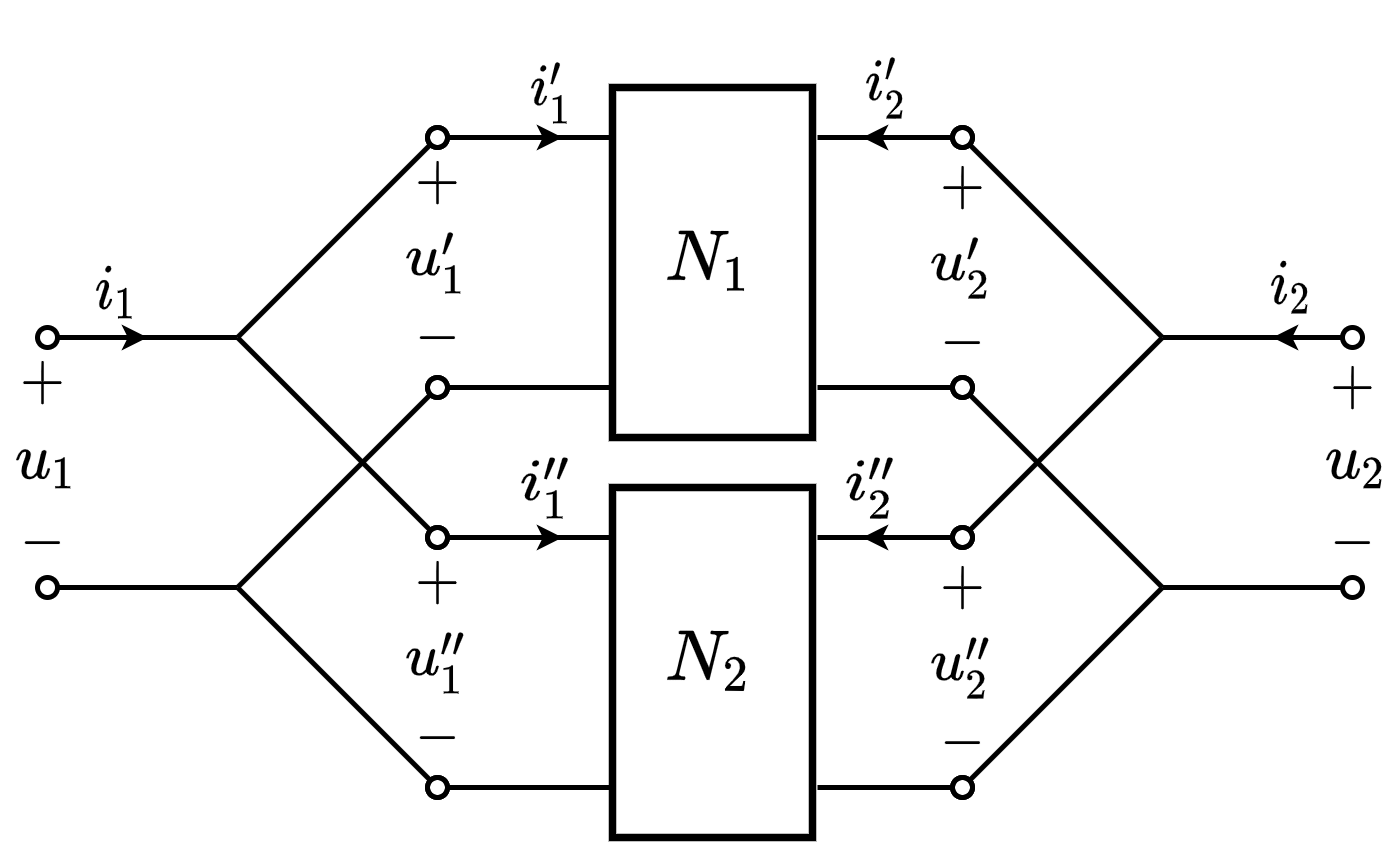

The diagram above was exported from draw.io. Its source (the exported page's mxGraphModel, read from the mxfile embedded in the PNG):
<mxGraphModel dx="244" dy="288" grid="1" gridSize="5" guides="1" tooltips="1" connect="1" arrows="1" fold="1" page="1" pageScale="1" pageWidth="827" pageHeight="1169" math="1" shadow="0">
  <root>
    <mxCell id="0" />
    <mxCell id="1" parent="0" />
    <mxCell id="ClMfeebkYCAQajB1Zd_--21" value="$$+$$" style="text;html=1;resizable=1;autosize=1;align=center;verticalAlign=middle;points=[];fillColor=none;strokeColor=none;rounded=0;movable=1;rotatable=1;deletable=1;editable=1;connectable=0;fontSize=10;" vertex="1" parent="1">
      <mxGeometry x="342" y="369" width="15" height="12" as="geometry" />
    </mxCell>
    <mxCell id="ClMfeebkYCAQajB1Zd_--22" value="$$-$$" style="text;resizable=1;autosize=1;align=center;verticalAlign=middle;points=[];fillColor=none;strokeColor=none;rounded=0;html=1;imageAspect=1;noLabel=0;recursiveResize=1;expand=1;editable=1;movable=1;rotatable=1;deletable=1;connectable=0;comic=0;fontSize=10;" vertex="1" parent="1">
      <mxGeometry x="342" y="401" width="15" height="9" as="geometry" />
    </mxCell>
    <mxCell id="ClMfeebkYCAQajB1Zd_--4" value="$$+$$" style="text;html=1;resizable=1;autosize=1;align=center;verticalAlign=middle;points=[];fillColor=none;strokeColor=none;rounded=0;movable=1;rotatable=1;deletable=1;editable=1;connectable=0;fontSize=10;" vertex="1" parent="1">
      <mxGeometry x="157.99999999999997" y="328" width="15" height="12" as="geometry" />
    </mxCell>
    <mxCell id="_tpZHG4uNnz5ES9-Bjnb-25" value="\(u_2'\)" style="text;html=1;resizable=1;autosize=1;align=center;verticalAlign=middle;points=[];fillColor=none;strokeColor=none;rounded=0;comic=0;movable=1;rotatable=1;deletable=1;editable=1;connectable=0;fontSize=10;" parent="1" vertex="1">
      <mxGeometry x="340" y="301" width="20" height="20" as="geometry" />
    </mxCell>
    <mxCell id="vnZBPzhVjVgXWo8NbZRj-27" value="" style="endArrow=oval;html=1;rounded=0;fontSize=10;startSize=4;endSize=4;endFill=0;" parent="1" edge="1">
      <mxGeometry width="50" height="50" relative="1" as="geometry">
        <mxPoint x="280" y="285" as="sourcePoint" />
        <mxPoint x="245" y="285" as="targetPoint" />
      </mxGeometry>
    </mxCell>
    <mxCell id="vnZBPzhVjVgXWo8NbZRj-30" value="" style="endArrow=classic;html=1;rounded=0;fontSize=10;endSize=2;" parent="1" edge="1">
      <mxGeometry width="50" height="50" relative="1" as="geometry">
        <mxPoint x="260" y="285" as="sourcePoint" />
        <mxPoint x="270" y="285" as="targetPoint" />
      </mxGeometry>
    </mxCell>
    <mxCell id="vnZBPzhVjVgXWo8NbZRj-31" value="$$i_1'$$" style="text;html=1;resizable=1;autosize=1;align=center;verticalAlign=middle;points=[];fillColor=none;strokeColor=none;rounded=0;fontSize=10;movable=1;rotatable=1;deletable=1;editable=1;connectable=0;" parent="1" vertex="1">
      <mxGeometry x="260" y="266" width="15" height="20" as="geometry" />
    </mxCell>
    <mxCell id="vnZBPzhVjVgXWo8NbZRj-33" value="" style="endArrow=oval;html=1;rounded=0;fontSize=10;startSize=4;endSize=4;endFill=0;" parent="1" edge="1">
      <mxGeometry width="50" height="50" relative="1" as="geometry">
        <mxPoint x="290" y="335" as="sourcePoint" />
        <mxPoint x="245" y="335" as="targetPoint" />
      </mxGeometry>
    </mxCell>
    <mxCell id="vnZBPzhVjVgXWo8NbZRj-39" value="$$+$$" style="text;html=1;resizable=1;autosize=1;align=center;verticalAlign=middle;points=[];fillColor=none;strokeColor=none;rounded=0;movable=1;rotatable=1;deletable=1;editable=1;connectable=0;fontSize=10;" parent="1" vertex="1">
      <mxGeometry x="236.99999999999997" y="288" width="15" height="12" as="geometry" />
    </mxCell>
    <mxCell id="vnZBPzhVjVgXWo8NbZRj-40" value="$$-$$" style="text;resizable=1;autosize=1;align=center;verticalAlign=middle;points=[];fillColor=none;strokeColor=none;rounded=0;html=1;imageAspect=1;noLabel=0;recursiveResize=1;expand=1;editable=1;movable=1;rotatable=1;deletable=1;connectable=0;comic=0;fontSize=10;" parent="1" vertex="1">
      <mxGeometry x="236.99999999999997" y="320" width="15" height="9" as="geometry" />
    </mxCell>
    <mxCell id="vnZBPzhVjVgXWo8NbZRj-41" value="\(u_1'\)" style="text;html=1;resizable=1;autosize=1;align=center;verticalAlign=middle;points=[];fillColor=none;strokeColor=none;rounded=0;comic=0;movable=1;rotatable=1;deletable=1;editable=1;connectable=0;fontSize=10;" parent="1" vertex="1">
      <mxGeometry x="235" y="300" width="20" height="20" as="geometry" />
    </mxCell>
    <mxCell id="bXhRz9zdWTw2_m6RRyU6-28" value="$$N_1$$" style="rounded=0;whiteSpace=wrap;html=1;strokeWidth=1.5;connectable=0;" parent="1" vertex="1">
      <mxGeometry x="280" y="275" width="40" height="70" as="geometry" />
    </mxCell>
    <mxCell id="_tpZHG4uNnz5ES9-Bjnb-19" value="" style="endArrow=oval;html=1;rounded=0;fontSize=10;startSize=4;endSize=4;endFill=0;" parent="1" edge="1">
      <mxGeometry width="50" height="50" relative="1" as="geometry">
        <mxPoint x="321" y="285" as="sourcePoint" />
        <mxPoint x="350" y="285" as="targetPoint" />
      </mxGeometry>
    </mxCell>
    <mxCell id="_tpZHG4uNnz5ES9-Bjnb-20" value="" style="endArrow=classic;html=1;rounded=0;fontSize=10;endSize=2;" parent="1" edge="1">
      <mxGeometry width="50" height="50" relative="1" as="geometry">
        <mxPoint x="341" y="285" as="sourcePoint" />
        <mxPoint x="330" y="285" as="targetPoint" />
      </mxGeometry>
    </mxCell>
    <mxCell id="_tpZHG4uNnz5ES9-Bjnb-21" value="$$i_2'$$" style="text;html=1;resizable=1;autosize=1;align=center;verticalAlign=middle;points=[];fillColor=none;strokeColor=none;rounded=0;fontSize=10;movable=1;rotatable=1;deletable=1;editable=1;connectable=0;" parent="1" vertex="1">
      <mxGeometry x="327" y="265" width="15" height="20" as="geometry" />
    </mxCell>
    <mxCell id="_tpZHG4uNnz5ES9-Bjnb-22" value="" style="endArrow=oval;html=1;rounded=0;fontSize=10;startSize=4;endSize=4;endFill=0;" parent="1" edge="1">
      <mxGeometry width="50" height="50" relative="1" as="geometry">
        <mxPoint x="321" y="335" as="sourcePoint" />
        <mxPoint x="350" y="335" as="targetPoint" />
      </mxGeometry>
    </mxCell>
    <mxCell id="_tpZHG4uNnz5ES9-Bjnb-23" value="$$+$$" style="text;html=1;resizable=1;autosize=1;align=center;verticalAlign=middle;points=[];fillColor=none;strokeColor=none;rounded=0;movable=1;rotatable=1;deletable=1;editable=1;connectable=0;fontSize=10;" parent="1" vertex="1">
      <mxGeometry x="342" y="289" width="15" height="12" as="geometry" />
    </mxCell>
    <mxCell id="_tpZHG4uNnz5ES9-Bjnb-24" value="$$-$$" style="text;resizable=1;autosize=1;align=center;verticalAlign=middle;points=[];fillColor=none;strokeColor=none;rounded=0;html=1;imageAspect=1;noLabel=0;recursiveResize=1;expand=1;editable=1;movable=1;rotatable=1;deletable=1;connectable=0;comic=0;fontSize=10;" parent="1" vertex="1">
      <mxGeometry x="342" y="321" width="15" height="9" as="geometry" />
    </mxCell>
    <mxCell id="_tpZHG4uNnz5ES9-Bjnb-34" value="" style="endArrow=oval;html=1;rounded=0;startSize=4;endSize=4;jumpSize=6;startArrow=none;startFill=0;endFill=0;" parent="1" edge="1">
      <mxGeometry width="50" height="50" relative="1" as="geometry">
        <mxPoint x="390" y="325" as="sourcePoint" />
        <mxPoint x="428" y="325" as="targetPoint" />
      </mxGeometry>
    </mxCell>
    <mxCell id="_tpZHG4uNnz5ES9-Bjnb-35" value="" style="endArrow=oval;html=1;rounded=0;startSize=4;endSize=4;jumpSize=6;endFill=0;" parent="1" edge="1">
      <mxGeometry width="50" height="50" relative="1" as="geometry">
        <mxPoint x="390" y="375" as="sourcePoint" />
        <mxPoint x="428" y="375" as="targetPoint" />
      </mxGeometry>
    </mxCell>
    <mxCell id="ClMfeebkYCAQajB1Zd_--1" value="" style="endArrow=oval;html=1;rounded=0;fontSize=10;startSize=4;endSize=4;endFill=0;" edge="1" parent="1">
      <mxGeometry width="50" height="50" relative="1" as="geometry">
        <mxPoint x="205" y="325" as="sourcePoint" />
        <mxPoint x="167" y="325" as="targetPoint" />
      </mxGeometry>
    </mxCell>
    <mxCell id="ClMfeebkYCAQajB1Zd_--2" value="" style="endArrow=classic;html=1;rounded=0;fontSize=10;endSize=2;" edge="1" parent="1">
      <mxGeometry width="50" height="50" relative="1" as="geometry">
        <mxPoint x="177" y="325" as="sourcePoint" />
        <mxPoint x="187" y="325" as="targetPoint" />
      </mxGeometry>
    </mxCell>
    <mxCell id="ClMfeebkYCAQajB1Zd_--3" value="$$i_1$$" style="text;html=1;resizable=1;autosize=1;align=center;verticalAlign=middle;points=[];fillColor=none;strokeColor=none;rounded=0;fontSize=10;movable=1;rotatable=1;deletable=1;editable=1;connectable=0;" vertex="1" parent="1">
      <mxGeometry x="171" y="306" width="20" height="20" as="geometry" />
    </mxCell>
    <mxCell id="ClMfeebkYCAQajB1Zd_--5" value="" style="endArrow=classic;html=1;rounded=0;fontSize=10;endSize=2;" edge="1" parent="1">
      <mxGeometry width="50" height="50" relative="1" as="geometry">
        <mxPoint x="422.99999999999994" y="324.99999999999994" as="sourcePoint" />
        <mxPoint x="412" y="324.99999999999994" as="targetPoint" />
      </mxGeometry>
    </mxCell>
    <mxCell id="ClMfeebkYCAQajB1Zd_--6" value="$$i_2$$" style="text;html=1;resizable=1;autosize=1;align=center;verticalAlign=middle;points=[];fillColor=none;strokeColor=none;rounded=0;fontSize=10;movable=1;rotatable=1;deletable=1;editable=1;connectable=0;" vertex="1" parent="1">
      <mxGeometry x="408" y="305" width="15" height="20" as="geometry" />
    </mxCell>
    <mxCell id="ClMfeebkYCAQajB1Zd_--7" value="$$+$$" style="text;html=1;resizable=1;autosize=1;align=center;verticalAlign=middle;points=[];fillColor=none;strokeColor=none;rounded=0;movable=1;rotatable=1;deletable=1;editable=1;connectable=0;fontSize=10;" vertex="1" parent="1">
      <mxGeometry x="420" y="329" width="15" height="12" as="geometry" />
    </mxCell>
    <mxCell id="ClMfeebkYCAQajB1Zd_--8" value="\(u_2''\)" style="text;html=1;resizable=1;autosize=1;align=center;verticalAlign=middle;points=[];fillColor=none;strokeColor=none;rounded=0;comic=0;movable=1;rotatable=1;deletable=1;editable=1;connectable=0;fontSize=10;" vertex="1" parent="1">
      <mxGeometry x="340" y="381" width="20" height="20" as="geometry" />
    </mxCell>
    <mxCell id="ClMfeebkYCAQajB1Zd_--9" value="" style="endArrow=oval;html=1;rounded=0;fontSize=10;startSize=4;endSize=4;endFill=0;" edge="1" parent="1">
      <mxGeometry width="50" height="50" relative="1" as="geometry">
        <mxPoint x="280" y="365" as="sourcePoint" />
        <mxPoint x="245" y="365" as="targetPoint" />
      </mxGeometry>
    </mxCell>
    <mxCell id="ClMfeebkYCAQajB1Zd_--10" value="" style="endArrow=classic;html=1;rounded=0;fontSize=10;endSize=2;" edge="1" parent="1">
      <mxGeometry width="50" height="50" relative="1" as="geometry">
        <mxPoint x="260" y="365" as="sourcePoint" />
        <mxPoint x="270" y="365" as="targetPoint" />
      </mxGeometry>
    </mxCell>
    <mxCell id="ClMfeebkYCAQajB1Zd_--11" value="$$i_1''$$" style="text;html=1;resizable=1;autosize=1;align=center;verticalAlign=middle;points=[];fillColor=none;strokeColor=none;rounded=0;fontSize=10;movable=1;rotatable=1;deletable=1;editable=1;connectable=0;" vertex="1" parent="1">
      <mxGeometry x="258" y="345" width="17" height="20" as="geometry" />
    </mxCell>
    <mxCell id="ClMfeebkYCAQajB1Zd_--12" value="" style="endArrow=oval;html=1;rounded=0;fontSize=10;startSize=4;endSize=4;endFill=0;" edge="1" parent="1">
      <mxGeometry width="50" height="50" relative="1" as="geometry">
        <mxPoint x="290" y="415" as="sourcePoint" />
        <mxPoint x="245" y="415" as="targetPoint" />
      </mxGeometry>
    </mxCell>
    <mxCell id="ClMfeebkYCAQajB1Zd_--13" value="$$+$$" style="text;html=1;resizable=1;autosize=1;align=center;verticalAlign=middle;points=[];fillColor=none;strokeColor=none;rounded=0;movable=1;rotatable=1;deletable=1;editable=1;connectable=0;fontSize=10;" vertex="1" parent="1">
      <mxGeometry x="236.99999999999997" y="368" width="15" height="12" as="geometry" />
    </mxCell>
    <mxCell id="ClMfeebkYCAQajB1Zd_--14" value="$$-$$" style="text;resizable=1;autosize=1;align=center;verticalAlign=middle;points=[];fillColor=none;strokeColor=none;rounded=0;html=1;imageAspect=1;noLabel=0;recursiveResize=1;expand=1;editable=1;movable=1;rotatable=1;deletable=1;connectable=0;comic=0;fontSize=10;" vertex="1" parent="1">
      <mxGeometry x="236.99999999999997" y="400" width="15" height="9" as="geometry" />
    </mxCell>
    <mxCell id="ClMfeebkYCAQajB1Zd_--15" value="\(u_1''\)" style="text;html=1;resizable=1;autosize=1;align=center;verticalAlign=middle;points=[];fillColor=none;strokeColor=none;rounded=0;comic=0;movable=1;rotatable=1;deletable=1;editable=1;connectable=0;fontSize=10;" vertex="1" parent="1">
      <mxGeometry x="235" y="380" width="20" height="20" as="geometry" />
    </mxCell>
    <mxCell id="ClMfeebkYCAQajB1Zd_--16" value="$$N_2$$" style="rounded=0;whiteSpace=wrap;html=1;strokeWidth=1.5;connectable=0;" vertex="1" parent="1">
      <mxGeometry x="280" y="355" width="40" height="70" as="geometry" />
    </mxCell>
    <mxCell id="ClMfeebkYCAQajB1Zd_--17" value="" style="endArrow=oval;html=1;rounded=0;fontSize=10;startSize=4;endSize=4;endFill=0;" edge="1" parent="1">
      <mxGeometry width="50" height="50" relative="1" as="geometry">
        <mxPoint x="321" y="365" as="sourcePoint" />
        <mxPoint x="350" y="365" as="targetPoint" />
      </mxGeometry>
    </mxCell>
    <mxCell id="ClMfeebkYCAQajB1Zd_--18" value="" style="endArrow=classic;html=1;rounded=0;fontSize=10;endSize=2;" edge="1" parent="1">
      <mxGeometry width="50" height="50" relative="1" as="geometry">
        <mxPoint x="341" y="365" as="sourcePoint" />
        <mxPoint x="330" y="365" as="targetPoint" />
      </mxGeometry>
    </mxCell>
    <mxCell id="ClMfeebkYCAQajB1Zd_--19" value="$$i_2''$$" style="text;html=1;resizable=1;autosize=1;align=center;verticalAlign=middle;points=[];fillColor=none;strokeColor=none;rounded=0;fontSize=10;movable=1;rotatable=1;deletable=1;editable=1;connectable=0;" vertex="1" parent="1">
      <mxGeometry x="322" y="345" width="20" height="20" as="geometry" />
    </mxCell>
    <mxCell id="ClMfeebkYCAQajB1Zd_--20" value="" style="endArrow=oval;html=1;rounded=0;fontSize=10;startSize=4;endSize=4;endFill=0;" edge="1" parent="1">
      <mxGeometry width="50" height="50" relative="1" as="geometry">
        <mxPoint x="321" y="415" as="sourcePoint" />
        <mxPoint x="350" y="415" as="targetPoint" />
      </mxGeometry>
    </mxCell>
    <mxCell id="ClMfeebkYCAQajB1Zd_--25" value="" style="endArrow=oval;html=1;rounded=0;fontSize=10;startSize=4;endSize=4;endFill=0;" edge="1" parent="1">
      <mxGeometry width="50" height="50" relative="1" as="geometry">
        <mxPoint x="205.00000000000006" y="375" as="sourcePoint" />
        <mxPoint x="167" y="375" as="targetPoint" />
      </mxGeometry>
    </mxCell>
    <mxCell id="ClMfeebkYCAQajB1Zd_--26" value="$$-$$" style="text;resizable=1;autosize=1;align=center;verticalAlign=middle;points=[];fillColor=none;strokeColor=none;rounded=0;html=1;imageAspect=1;noLabel=0;recursiveResize=1;expand=1;editable=1;movable=1;rotatable=1;deletable=1;connectable=0;comic=0;fontSize=10;" vertex="1" parent="1">
      <mxGeometry x="157.99999999999997" y="361" width="15" height="9" as="geometry" />
    </mxCell>
    <mxCell id="ClMfeebkYCAQajB1Zd_--27" value="$$-$$" style="text;resizable=1;autosize=1;align=center;verticalAlign=middle;points=[];fillColor=none;strokeColor=none;rounded=0;html=1;imageAspect=1;noLabel=0;recursiveResize=1;expand=1;editable=1;movable=1;rotatable=1;deletable=1;connectable=0;comic=0;fontSize=10;" vertex="1" parent="1">
      <mxGeometry x="420" y="361" width="15" height="9" as="geometry" />
    </mxCell>
    <mxCell id="ClMfeebkYCAQajB1Zd_--29" value="\(u_1\)" style="text;html=1;resizable=1;autosize=1;align=center;verticalAlign=middle;points=[];fillColor=none;strokeColor=none;rounded=0;comic=0;movable=1;rotatable=1;deletable=1;editable=1;connectable=0;fontSize=10;" vertex="1" parent="1">
      <mxGeometry x="159" y="340" width="15" height="20" as="geometry" />
    </mxCell>
    <mxCell id="ClMfeebkYCAQajB1Zd_--30" value="\(u_2\)" style="text;html=1;resizable=1;autosize=1;align=center;verticalAlign=middle;points=[];fillColor=none;strokeColor=none;rounded=0;comic=0;movable=1;rotatable=1;deletable=1;editable=1;connectable=0;fontSize=10;" vertex="1" parent="1">
      <mxGeometry x="424" y="340" width="10" height="20" as="geometry" />
    </mxCell>
    <mxCell id="ClMfeebkYCAQajB1Zd_--31" value="" style="endArrow=oval;html=1;rounded=0;endSize=4;startArrow=none;startFill=0;endFill=0;startSize=4;" edge="1" parent="1">
      <mxGeometry width="50" height="50" relative="1" as="geometry">
        <mxPoint x="205" y="325" as="sourcePoint" />
        <mxPoint x="245" y="285" as="targetPoint" />
      </mxGeometry>
    </mxCell>
    <mxCell id="ClMfeebkYCAQajB1Zd_--32" value="" style="endArrow=none;html=1;rounded=0;endSize=4;startArrow=oval;startFill=0;endFill=0;startSize=4;" edge="1" parent="1">
      <mxGeometry width="50" height="50" relative="1" as="geometry">
        <mxPoint x="245" y="365" as="sourcePoint" />
        <mxPoint x="205" y="325" as="targetPoint" />
      </mxGeometry>
    </mxCell>
    <mxCell id="ClMfeebkYCAQajB1Zd_--33" value="" style="endArrow=oval;html=1;rounded=0;endSize=4;startArrow=none;startFill=0;startSize=4;endFill=0;" edge="1" parent="1">
      <mxGeometry width="50" height="50" relative="1" as="geometry">
        <mxPoint x="205" y="375" as="sourcePoint" />
        <mxPoint x="245" y="335" as="targetPoint" />
      </mxGeometry>
    </mxCell>
    <mxCell id="ClMfeebkYCAQajB1Zd_--34" value="" style="endArrow=none;html=1;rounded=0;endSize=4;startArrow=oval;startFill=0;startSize=4;endFill=0;" edge="1" parent="1">
      <mxGeometry width="50" height="50" relative="1" as="geometry">
        <mxPoint x="245" y="415" as="sourcePoint" />
        <mxPoint x="205" y="375" as="targetPoint" />
      </mxGeometry>
    </mxCell>
    <mxCell id="ClMfeebkYCAQajB1Zd_--35" value="" style="endArrow=none;html=1;rounded=0;startSize=4;endSize=4;startArrow=oval;startFill=0;" edge="1" parent="1">
      <mxGeometry width="50" height="50" relative="1" as="geometry">
        <mxPoint x="350" y="285" as="sourcePoint" />
        <mxPoint x="390" y="325" as="targetPoint" />
      </mxGeometry>
    </mxCell>
    <mxCell id="ClMfeebkYCAQajB1Zd_--36" value="" style="endArrow=none;html=1;rounded=0;startSize=4;endSize=4;startArrow=oval;startFill=0;" edge="1" parent="1">
      <mxGeometry width="50" height="50" relative="1" as="geometry">
        <mxPoint x="350" y="365" as="sourcePoint" />
        <mxPoint x="390" y="325" as="targetPoint" />
      </mxGeometry>
    </mxCell>
    <mxCell id="ClMfeebkYCAQajB1Zd_--37" value="" style="endArrow=none;html=1;rounded=0;startSize=4;endSize=4;startArrow=oval;startFill=0;" edge="1" parent="1">
      <mxGeometry width="50" height="50" relative="1" as="geometry">
        <mxPoint x="350" y="335" as="sourcePoint" />
        <mxPoint x="390" y="375" as="targetPoint" />
      </mxGeometry>
    </mxCell>
    <mxCell id="ClMfeebkYCAQajB1Zd_--38" value="" style="endArrow=none;html=1;rounded=0;startSize=4;endSize=4;startArrow=oval;startFill=0;" edge="1" parent="1">
      <mxGeometry width="50" height="50" relative="1" as="geometry">
        <mxPoint x="350" y="415" as="sourcePoint" />
        <mxPoint x="390" y="375" as="targetPoint" />
      </mxGeometry>
    </mxCell>
  </root>
</mxGraphModel>